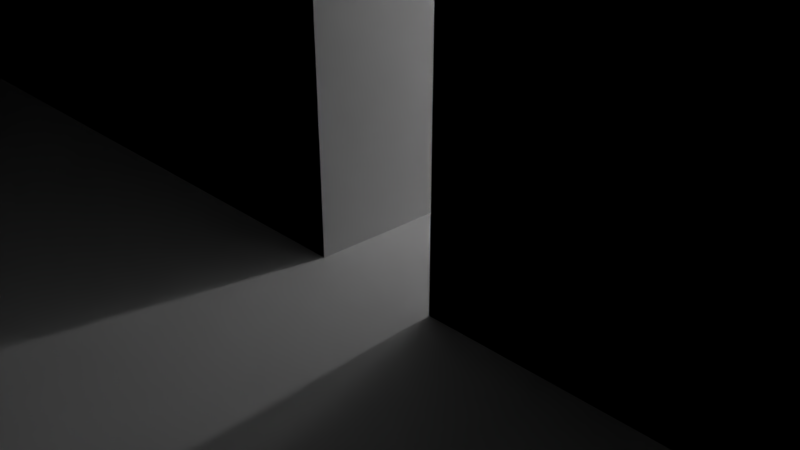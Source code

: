 # Source: punch-guide.blend  (saved by Blender 2.78.0; exported with 4.5.12 LTS)
import bpy
from mathutils import Matrix  # noqa: F401  (used for matrix-valued properties, if any)

bpy.ops.wm.read_factory_settings(use_empty=True)
scene = bpy.context.scene
scene.name = 'Scene'

# ---- collections
col_collection_1 = bpy.data.collections.new('Collection 1'); scene.collection.children.link(col_collection_1)

# ---- world
world_world = bpy.data.worlds.new('World'); scene.world = world_world
world_world.color = (0.05088, 0.05088, 0.05088)
world_world.use_sun_shadow = False
world_world.sun_shadow_jitter_overblur = 0.0
world_world.cycles.sampling_method = 'MANUAL'

# ---- cameras
cam_camera = bpy.data.cameras.new('Camera')
cam_camera.clip_end = 100.0
cam_camera.lens = 35.0
cam_camera.sensor_width = 32.0
cam_camera.sensor_height = 18.0
cam_camera.ortho_scale = 7.314
cam_camera.dof.focus_distance = 0.0
cam_camera.dof.aperture_fstop = 128.0

# ---- lights
light_lamp = bpy.data.lights.new('Lamp', 'POINT')
light_lamp.transmission_factor = 0.0
light_lamp.cutoff_distance = 30.0
light_lamp.energy = 100.0
light_lamp.shadow_buffer_clip_start = 1.001
light_lamp.shadow_soft_size = 0.1
light_lamp.shadow_maximum_resolution = 0.006
light_lamp.use_absolute_resolution = True

# ---- meshes
me_cube_010 = bpy.data.meshes.new('Cube.010')
me_cube_010.from_pydata([(-1.0, -1.0, -1.0), (-1.0, -1.0, 1.0), (-1.0, 1.0, -1.0), (-1.0, 1.0, 1.0), (1.0, -1.0, -1.0), (1.0, -1.0, 1.0), (1.0, 1.0, -1.0), (1.0, 1.0, 1.0)], [], [(0, 1, 3, 2), (2, 3, 7, 6), (6, 7, 5, 4), (4, 5, 1, 0), (2, 6, 4, 0), (7, 3, 1, 5)])
me_cube_010.use_remesh_preserve_volume = False
me_cube_010.use_remesh_preserve_attributes = False
me_cube_010.use_mirror_vertex_groups = False
me_cube_010.update()
me_cube_006 = bpy.data.meshes.new('Cube.006')
me_cube_006.from_pydata([(-1.0, -1.0, -1.0), (-1.0, -1.0, 1.0), (-1.0, 1.0, -1.0), (-1.0, 1.0, 1.0), (1.0, -1.0, -1.0), (1.0, -1.0, 1.0), (1.0, 1.0, -1.0), (1.0, 1.0, 1.0)], [], [(0, 1, 3, 2), (2, 3, 7, 6), (6, 7, 5, 4), (4, 5, 1, 0), (2, 6, 4, 0), (7, 3, 1, 5)])
me_cube_006.use_remesh_preserve_volume = False
me_cube_006.use_remesh_preserve_attributes = False
me_cube_006.use_mirror_vertex_groups = False
me_cube_006.update()
me_cube_005 = bpy.data.meshes.new('Cube.005')
me_cube_005.from_pydata([(-1.0, -1.0, -1.0), (-1.0, -1.0, 1.0), (-1.0, 1.0, -1.0), (-1.0, 1.0, 1.0), (1.0, -1.0, -1.0), (1.0, -1.0, 1.0), (1.0, 1.0, -1.0), (1.0, 1.0, 1.0)], [], [(0, 1, 3, 2), (2, 3, 7, 6), (6, 7, 5, 4), (4, 5, 1, 0), (2, 6, 4, 0), (7, 3, 1, 5)])
me_cube_005.use_remesh_preserve_volume = False
me_cube_005.use_remesh_preserve_attributes = False
me_cube_005.use_mirror_vertex_groups = False
me_cube_005.update()
me_cone = bpy.data.meshes.new('Cone')
me_cone.from_pydata([(-0.7071, 0.7071, -1.0), (0.0, 0.0, 1.0), (0.7071, 0.7071, -1.0), (0.7071, -0.7071, -1.0), (-0.7071, -0.7071, -1.0)], [], [(0, 1, 2), (2, 1, 3), (3, 1, 4), (4, 1, 0), (0, 2, 3, 4)])
me_cone.use_remesh_preserve_volume = False
me_cone.use_remesh_preserve_attributes = False
me_cone.use_mirror_vertex_groups = False
me_cone.update()
me_cube_004 = bpy.data.meshes.new('Cube.004')
me_cube_004.from_pydata([(-1.0, -1.0, -1.0), (-1.0, -1.0, 1.0), (-1.0, 1.0, -1.0), (-1.0, 1.0, 1.0), (1.0, -1.0, -1.0), (1.0, -1.0, 1.0), (1.0, 1.0, -1.0), (1.0, 1.0, 1.0)], [], [(0, 1, 3, 2), (2, 3, 7, 6), (6, 7, 5, 4), (4, 5, 1, 0), (2, 6, 4, 0), (7, 3, 1, 5)])
me_cube_004.use_remesh_preserve_volume = False
me_cube_004.use_remesh_preserve_attributes = False
me_cube_004.use_mirror_vertex_groups = False
me_cube_004.update()
me_cube_003 = bpy.data.meshes.new('Cube.003')
me_cube_003.from_pydata([(-1.0, -1.0, -1.0), (-1.0, -1.0, 1.0), (-1.0, 1.0, -1.0), (-1.0, 1.0, 1.0), (1.0, -1.0, -1.0), (1.0, -1.0, 1.0), (1.0, 1.0, -1.0), (1.0, 1.0, 1.0)], [], [(0, 1, 3, 2), (2, 3, 7, 6), (6, 7, 5, 4), (4, 5, 1, 0), (2, 6, 4, 0), (7, 3, 1, 5)])
me_cube_003.use_remesh_preserve_volume = False
me_cube_003.use_remesh_preserve_attributes = False
me_cube_003.use_mirror_vertex_groups = False
me_cube_003.update()
me_cube_001 = bpy.data.meshes.new('Cube.001')
me_cube_001.from_pydata([(-1.0, -1.0, -1.0), (-1.0, -1.0, 1.0), (-1.0, 1.0, -1.0), (-1.0, 1.0, 1.0), (1.0, -1.0, -1.0), (1.0, -1.0, 1.0), (1.0, 1.0, -1.0), (1.0, 1.0, 1.0)], [], [(0, 1, 3, 2), (2, 3, 7, 6), (6, 7, 5, 4), (4, 5, 1, 0), (2, 6, 4, 0), (7, 3, 1, 5)])
me_cube_001.use_remesh_preserve_volume = False
me_cube_001.use_remesh_preserve_attributes = False
me_cube_001.use_mirror_vertex_groups = False
me_cube_001.update()
me_cube_002 = bpy.data.meshes.new('Cube.002')
me_cube_002.from_pydata([(-1.0, -1.0, -1.0), (-1.0, -1.0, 1.0), (-1.0, 1.0, -1.0), (-1.0, 1.0, 1.0), (1.0, -1.0, -1.0), (1.0, -1.0, 1.0), (1.0, 1.0, -1.0), (1.0, 1.0, 1.0)], [], [(0, 1, 3, 2), (2, 3, 7, 6), (6, 7, 5, 4), (4, 5, 1, 0), (2, 6, 4, 0), (7, 3, 1, 5)])
me_cube_002.use_remesh_preserve_volume = False
me_cube_002.use_remesh_preserve_attributes = False
me_cube_002.use_mirror_vertex_groups = False
me_cube_002.update()
me_cube_007 = bpy.data.meshes.new('Cube.007')
me_cube_007.from_pydata([(-1.0, -1.0, -1.0), (-1.0, -1.0, 1.0), (-1.0, 1.0, -1.0), (-1.0, 1.0, 1.0), (1.0, -1.0, -1.0), (1.0, -1.0, 1.0), (1.0, 1.0, -1.0), (1.0, 1.0, 1.0)], [], [(0, 1, 3, 2), (2, 3, 7, 6), (6, 7, 5, 4), (4, 5, 1, 0), (2, 6, 4, 0), (7, 3, 1, 5)])
me_cube_007.use_remesh_preserve_volume = False
me_cube_007.use_remesh_preserve_attributes = False
me_cube_007.use_mirror_vertex_groups = False
me_cube_007.update()
me_cube_008 = bpy.data.meshes.new('Cube.008')
me_cube_008.from_pydata([(-1.0, -1.0, -1.0), (-1.0, -1.0, 1.0), (-1.0, 1.0, -1.0), (-1.0, 1.0, 1.0), (1.0, -1.0, -1.0), (1.0, -1.0, 1.0), (1.0, 1.0, -1.0), (1.0, 1.0, 1.0)], [], [(0, 1, 3, 2), (2, 3, 7, 6), (6, 7, 5, 4), (4, 5, 1, 0), (2, 6, 4, 0), (7, 3, 1, 5)])
me_cube_008.use_remesh_preserve_volume = False
me_cube_008.use_remesh_preserve_attributes = False
me_cube_008.use_mirror_vertex_groups = False
me_cube_008.update()
me_cube_009 = bpy.data.meshes.new('Cube.009')
me_cube_009.from_pydata([(-1.0, -1.0, -1.0), (-1.0, -1.0, 1.0), (-1.0, 1.0, -1.0), (-1.0, 1.0, 1.0), (1.0, -1.0, -1.0), (1.0, -1.0, 1.0), (1.0, 1.0, -1.0), (1.0, 1.0, 1.0)], [], [(0, 1, 3, 2), (2, 3, 7, 6), (6, 7, 5, 4), (4, 5, 1, 0), (2, 6, 4, 0), (7, 3, 1, 5)])
me_cube_009.use_remesh_preserve_volume = False
me_cube_009.use_remesh_preserve_attributes = False
me_cube_009.use_mirror_vertex_groups = False
me_cube_009.update()

# ---- objects
ob_cone_neg = bpy.data.objects.new('Cone neg', me_cube_010)
ob_spacer_2 = bpy.data.objects.new('spacer 2', me_cube_006)
ob_plane = bpy.data.objects.new('plane', me_cube_005)
ob_cone = bpy.data.objects.new('Cone', me_cone)
ob_spacer_5 = bpy.data.objects.new('spacer 5', me_cube_004)
ob_spacer = bpy.data.objects.new('spacer', me_cube_003)
ob_punch = bpy.data.objects.new('punch', me_cube_001)
ob_guide = bpy.data.objects.new('guide', me_cube_002)
ob_lamp = bpy.data.objects.new('Lamp', light_lamp)
ob_camera = bpy.data.objects.new('Camera', cam_camera)
ob_spacer_3 = bpy.data.objects.new('spacer 3', me_cube_007)
ob_spacer_4 = bpy.data.objects.new('spacer 4', me_cube_008)
ob_spacer_6 = bpy.data.objects.new('spacer 6', me_cube_009)

# ---- transforms, parenting, visibility, modifiers, constraints
ob_cone_neg.location = (22.29, 0.0, -2.117)
ob_cone_neg.scale = (69.93, 11.66, 4.525)
ob_cone_neg.lineart.crease_threshold = 0.0
ob_spacer_2.location = (21.68, -18.45, 0.0)
ob_spacer_2.scale = (10.0, 10.0, 10.0)
ob_spacer_2.lineart.crease_threshold = 0.0
ob_plane.location = (22.29, 0.0, -8.634)
ob_plane.scale = (61.09, 28.41, 0.5)
ob_plane.lineart.crease_threshold = 0.0
ob_cone.location = (22.29, 0.0, -4.46)
ob_cone.scale = (51.35, 15.6, 3.986)
ob_cone.lineart.crease_threshold = 0.0
_m = ob_cone.modifiers.new('Boolean', 'BOOLEAN')
_m.object = ob_cone_neg
_m.solver = 'FAST'
ob_spacer_5.location = (22.3, -0.2736, 11.84)
ob_spacer_5.scale = (25.52, 1.0, 1.0)
ob_spacer_5.hide_viewport = True
ob_spacer_5.lineart.crease_threshold = 0.0
ob_spacer.location = (3.716, 0.0, 11.84)
ob_spacer.scale = (0.5, 0.5, 0.5)
ob_spacer.hide_viewport = True
ob_spacer.lineart.crease_threshold = 0.0
ob_punch.location = (0.0, 0.0, 0.0)
ob_punch.scale = (3.2, 3.2, 25.71)
ob_punch.hide_viewport = True
ob_punch.lineart.crease_threshold = 0.0
_m = ob_punch.modifiers.new('Array', 'ARRAY')
_m.count = 7
_m.use_constant_offset = True
_m.constant_offset_displace = (2.323, 0.0, 0.0)
_m.use_relative_offset = False
ob_guide.location = (22.29, 0.0, 0.0)
ob_guide.scale = (31.89, 9.588, 9.16)
ob_guide.lineart.crease_threshold = 0.0
_m = ob_guide.modifiers.new('Boolean', 'BOOLEAN')
_m.object = ob_punch
_m.solver = 'FAST'
ob_lamp.location = (4.076, 1.005, 5.904)
ob_lamp.rotation_euler = (0.6503, 0.05522, 1.866)
ob_lamp.lock_rotations_4d = False
ob_lamp.empty_display_type = 'ARROWS'
ob_lamp.color = (0.0, 0.0, 0.0, 0.0)
ob_lamp.lineart.crease_threshold = 0.0
ob_camera.location = (7.481, -6.508, 5.344)
ob_camera.rotation_euler = (1.109, 0.0, 0.8149)
ob_camera.lock_rotations_4d = False
ob_camera.empty_display_type = 'ARROWS'
ob_camera.color = (0.0, 0.0, 0.0, 0.0)
ob_camera.display_type = 'WIRE'
ob_camera.lineart.crease_threshold = 0.0
ob_spacer_3.location = (41.94, -15.82, 0.0)
ob_spacer_3.scale = (12.39, 12.39, 12.39)
ob_spacer_3.lineart.crease_threshold = 0.0
ob_spacer_4.location = (70.75, -15.82, 0.0)
ob_spacer_4.scale = (12.39, 12.39, 12.39)
ob_spacer_4.lineart.crease_threshold = 0.0
ob_spacer_6.location = (-6.415, -6.393, 5.553e-09)
ob_spacer_6.scale = (3.2, 3.2, 3.2)
ob_spacer_6.lineart.crease_threshold = 0.0

# ---- collection membership
col_collection_1.objects.link(ob_cone_neg)
col_collection_1.objects.link(ob_spacer_2)
col_collection_1.objects.link(ob_plane)
col_collection_1.objects.link(ob_cone)
col_collection_1.objects.link(ob_spacer_5)
col_collection_1.objects.link(ob_spacer)
col_collection_1.objects.link(ob_punch)
col_collection_1.objects.link(ob_guide)
col_collection_1.objects.link(ob_lamp)
col_collection_1.objects.link(ob_camera)
col_collection_1.objects.link(ob_spacer_3)
col_collection_1.objects.link(ob_spacer_4)
col_collection_1.objects.link(ob_spacer_6)

# ---- scene / render settings (as saved in the file)
scene.camera = ob_camera
scene.frame_start = 1; scene.frame_end = 250; scene.frame_set(1)
scene.render.engine = 'BLENDER_EEVEE_NEXT'
scene.render.resolution_percentage = 50
scene.render.dither_intensity = 0.0
scene.cycles.use_denoising = False
scene.cycles.samples = 128
scene.cycles.sampling_pattern = 'TABULATED_SOBOL'
scene.cycles.light_sampling_threshold = 0.0
scene.cycles.use_adaptive_sampling = False
scene.cycles.use_light_tree = False
scene.cycles.blur_glossy = 0.0
scene.cycles.sample_clamp_indirect = 0.0
scene.view_settings.view_transform = 'Standard'
bpy.context.view_layer.update()
